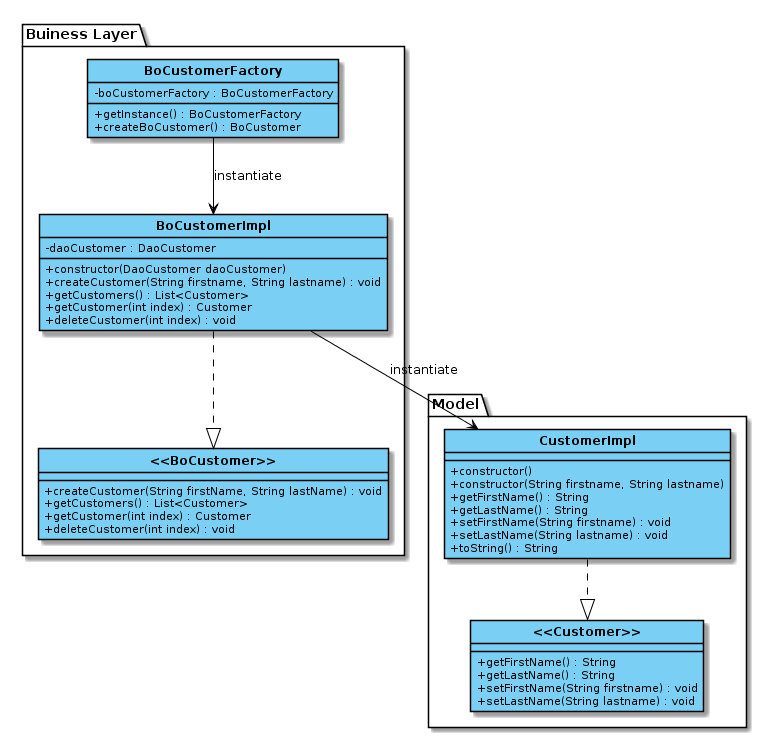

The diagram above was rendered by PlantUML. Its source (embedded in the PNG):
@startuml
package "Buiness Layer" {
class "**<<BoCustomer>>**" as BoCustomer {
  + createCustomer(String firstName, String lastName) : void
  + getCustomers() : List<Customer>
  + getCustomer(int index) : Customer
  + deleteCustomer(int index) : void
}

class "**BoCustomerFactory**" as BoCustomerFactory {
  - boCustomerFactory : BoCustomerFactory
  + getInstance() : BoCustomerFactory
  + createBoCustomer() : BoCustomer
}

class "**BoCustomerImpl**" as BoCustomerImpl {
    - daoCustomer : DaoCustomer
    + constructor(DaoCustomer daoCustomer)
    + createCustomer(String firstname, String lastname) : void
    + getCustomers() : List<Customer>
    + getCustomer(int index) : Customer
    + deleteCustomer(int index) : void
}
}

package "Model" {
class "**<<Customer>>**" as Customer {
    + getFirstName() : String
    + getLastName() : String
    + setFirstName(String firstname) : void
    + setLastName(String lastname) : void
}

class "**CustomerImpl**" as CustomerImpl {
    + constructor()
    + constructor(String firstname, String lastname)
    + getFirstName() : String
    + getLastName() : String
    + setFirstName(String firstname) : void
    + setLastName(String lastname) : void
    + toString() : String
}
}

CustomerImpl ..|> Customer

BoCustomerFactory --> BoCustomerImpl : "instantiate "
BoCustomerImpl ..|> BoCustomer

BoCustomerImpl --> CustomerImpl : "instantiate " 

hide  circle
skinparam classAttributeIconSize 0
skinparam class {
	BackgroundColor #7acff5
	ArrowColor black
	BorderColor black
}
@enduml